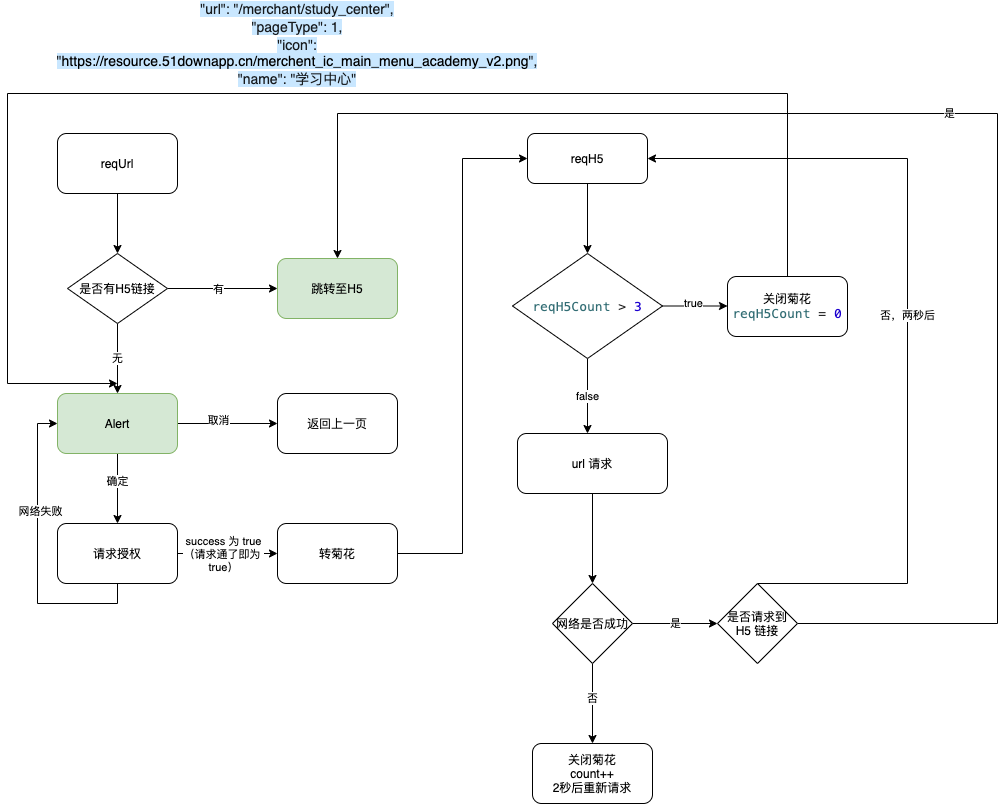

The diagram above was exported from draw.io. Its source (the exported page's mxGraphModel, read from the mxfile embedded in the PNG):
<mxGraphModel dx="1083" dy="1930" grid="1" gridSize="10" guides="1" tooltips="1" connect="1" arrows="1" fold="1" page="1" pageScale="1" pageWidth="827" pageHeight="1169" background="#FFFFFF" math="0" shadow="0">
  <root>
    <mxCell id="0" />
    <mxCell id="1" parent="0" />
    <mxCell id="5" style="edgeStyle=orthogonalEdgeStyle;rounded=0;orthogonalLoop=1;jettySize=auto;html=1;exitX=0.5;exitY=1;exitDx=0;exitDy=0;" parent="1" source="3" target="4" edge="1">
      <mxGeometry relative="1" as="geometry" />
    </mxCell>
    <mxCell id="3" value="reqUrl" style="rounded=1;whiteSpace=wrap;html=1;" parent="1" vertex="1">
      <mxGeometry x="100" y="110" width="120" height="60" as="geometry" />
    </mxCell>
    <mxCell id="6" style="edgeStyle=orthogonalEdgeStyle;rounded=0;orthogonalLoop=1;jettySize=auto;html=1;exitX=1;exitY=0.5;exitDx=0;exitDy=0;entryX=0;entryY=0.5;entryDx=0;entryDy=0;" parent="1" source="4" target="7" edge="1">
      <mxGeometry relative="1" as="geometry">
        <mxPoint x="290" y="260" as="targetPoint" />
      </mxGeometry>
    </mxCell>
    <mxCell id="8" value="有" style="edgeLabel;html=1;align=center;verticalAlign=middle;resizable=0;points=[];" parent="6" vertex="1" connectable="0">
      <mxGeometry x="-0.0889" relative="1" as="geometry">
        <mxPoint as="offset" />
      </mxGeometry>
    </mxCell>
    <mxCell id="11" value="无" style="edgeStyle=orthogonalEdgeStyle;rounded=0;orthogonalLoop=1;jettySize=auto;html=1;exitX=0.5;exitY=1;exitDx=0;exitDy=0;" parent="1" source="4" target="9" edge="1">
      <mxGeometry relative="1" as="geometry" />
    </mxCell>
    <mxCell id="4" value="是否有H5链接" style="rhombus;whiteSpace=wrap;html=1;" parent="1" vertex="1">
      <mxGeometry x="110" y="230" width="100" height="70" as="geometry" />
    </mxCell>
    <mxCell id="7" value="跳转至H5" style="rounded=1;whiteSpace=wrap;html=1;fillColor=#d5e8d4;strokeColor=#82b366;" parent="1" vertex="1">
      <mxGeometry x="320" y="235" width="120" height="60" as="geometry" />
    </mxCell>
    <mxCell id="12" style="edgeStyle=orthogonalEdgeStyle;rounded=0;orthogonalLoop=1;jettySize=auto;html=1;exitX=1;exitY=0.5;exitDx=0;exitDy=0;entryX=0;entryY=0.5;entryDx=0;entryDy=0;" parent="1" source="9" target="14" edge="1">
      <mxGeometry relative="1" as="geometry">
        <mxPoint x="280" y="400" as="targetPoint" />
      </mxGeometry>
    </mxCell>
    <mxCell id="17" value="取消" style="edgeLabel;html=1;align=center;verticalAlign=middle;resizable=0;points=[];" parent="12" vertex="1" connectable="0">
      <mxGeometry x="-0.2" y="4" relative="1" as="geometry">
        <mxPoint as="offset" />
      </mxGeometry>
    </mxCell>
    <mxCell id="13" style="edgeStyle=orthogonalEdgeStyle;rounded=0;orthogonalLoop=1;jettySize=auto;html=1;exitX=0.5;exitY=1;exitDx=0;exitDy=0;" parent="1" source="9" edge="1">
      <mxGeometry relative="1" as="geometry">
        <mxPoint x="160" y="500" as="targetPoint" />
      </mxGeometry>
    </mxCell>
    <mxCell id="18" value="确定" style="edgeLabel;html=1;align=center;verticalAlign=middle;resizable=0;points=[];" parent="13" vertex="1" connectable="0">
      <mxGeometry x="-0.2286" y="-1" relative="1" as="geometry">
        <mxPoint as="offset" />
      </mxGeometry>
    </mxCell>
    <mxCell id="9" value="Alert" style="rounded=1;whiteSpace=wrap;html=1;fillColor=#d5e8d4;strokeColor=#82b366;" parent="1" vertex="1">
      <mxGeometry x="100" y="370" width="120" height="60" as="geometry" />
    </mxCell>
    <mxCell id="14" value="返回上一页" style="rounded=1;whiteSpace=wrap;html=1;" parent="1" vertex="1">
      <mxGeometry x="320" y="370" width="120" height="60" as="geometry" />
    </mxCell>
    <mxCell id="15" value="&lt;span style=&quot;color: rgb(23 , 26 , 29) ; font-family: , , &amp;#34;pingfang sc&amp;#34; , &amp;#34;hiragino sans gb&amp;#34; , &amp;#34;segoe ui&amp;#34; , , &amp;#34;roboto&amp;#34; , &amp;#34;droid sans&amp;#34; , &amp;#34;helvetica neue&amp;#34; , sans-serif ; font-size: 14px ; text-align: left ; background-color: rgb(201 , 231 , 255)&quot;&gt;&quot;url&quot;: &quot;/merchant/study_center&quot;,&lt;/span&gt;&lt;br style=&quot;box-sizing: border-box ; color: rgb(23 , 26 , 29) ; font-family: , , &amp;#34;pingfang sc&amp;#34; , &amp;#34;hiragino sans gb&amp;#34; , &amp;#34;segoe ui&amp;#34; , , &amp;#34;roboto&amp;#34; , &amp;#34;droid sans&amp;#34; , &amp;#34;helvetica neue&amp;#34; , sans-serif ; font-size: 14px ; text-align: left ; background-color: rgb(201 , 231 , 255)&quot;&gt;&lt;span style=&quot;color: rgb(23 , 26 , 29) ; font-family: , , &amp;#34;pingfang sc&amp;#34; , &amp;#34;hiragino sans gb&amp;#34; , &amp;#34;segoe ui&amp;#34; , , &amp;#34;roboto&amp;#34; , &amp;#34;droid sans&amp;#34; , &amp;#34;helvetica neue&amp;#34; , sans-serif ; font-size: 14px ; text-align: left ; background-color: rgb(201 , 231 , 255)&quot;&gt;&quot;pageType&quot;: 1,&lt;/span&gt;&lt;br style=&quot;box-sizing: border-box ; color: rgb(23 , 26 , 29) ; font-family: , , &amp;#34;pingfang sc&amp;#34; , &amp;#34;hiragino sans gb&amp;#34; , &amp;#34;segoe ui&amp;#34; , , &amp;#34;roboto&amp;#34; , &amp;#34;droid sans&amp;#34; , &amp;#34;helvetica neue&amp;#34; , sans-serif ; font-size: 14px ; text-align: left ; background-color: rgb(201 , 231 , 255)&quot;&gt;&lt;span style=&quot;color: rgb(23 , 26 , 29) ; font-family: , , &amp;#34;pingfang sc&amp;#34; , &amp;#34;hiragino sans gb&amp;#34; , &amp;#34;segoe ui&amp;#34; , , &amp;#34;roboto&amp;#34; , &amp;#34;droid sans&amp;#34; , &amp;#34;helvetica neue&amp;#34; , sans-serif ; font-size: 14px ; text-align: left ; background-color: rgb(201 , 231 , 255)&quot;&gt;&quot;icon&quot;: &quot;&lt;/span&gt;&lt;a href=&quot;https://resource.51downapp.cn/merchent_ic_main_menu_academy_v2.png&quot; target=&quot;_blank&quot; style=&quot;box-sizing: border-box ; background: rgb(201 , 231 , 255) ; outline: none ; cursor: pointer ; transition: 0.3s ease 0s ; font-family: , , &amp;#34;pingfang sc&amp;#34; , &amp;#34;hiragino sans gb&amp;#34; , &amp;#34;segoe ui&amp;#34; , , &amp;#34;roboto&amp;#34; , &amp;#34;droid sans&amp;#34; , &amp;#34;helvetica neue&amp;#34; , sans-serif ; font-size: 14px ; text-align: left&quot;&gt;https://resource.51downapp.cn/merchent_ic_main_menu_academy_v2.png&lt;/a&gt;&lt;span style=&quot;color: rgb(23 , 26 , 29) ; font-family: , , &amp;#34;pingfang sc&amp;#34; , &amp;#34;hiragino sans gb&amp;#34; , &amp;#34;segoe ui&amp;#34; , , &amp;#34;roboto&amp;#34; , &amp;#34;droid sans&amp;#34; , &amp;#34;helvetica neue&amp;#34; , sans-serif ; font-size: 14px ; text-align: left ; background-color: rgb(201 , 231 , 255)&quot;&gt;&quot;,&lt;/span&gt;&lt;br style=&quot;box-sizing: border-box ; color: rgb(23 , 26 , 29) ; font-family: , , &amp;#34;pingfang sc&amp;#34; , &amp;#34;hiragino sans gb&amp;#34; , &amp;#34;segoe ui&amp;#34; , , &amp;#34;roboto&amp;#34; , &amp;#34;droid sans&amp;#34; , &amp;#34;helvetica neue&amp;#34; , sans-serif ; font-size: 14px ; text-align: left ; background-color: rgb(201 , 231 , 255)&quot;&gt;&lt;span style=&quot;color: rgb(23 , 26 , 29) ; font-family: , , &amp;#34;pingfang sc&amp;#34; , &amp;#34;hiragino sans gb&amp;#34; , &amp;#34;segoe ui&amp;#34; , , &amp;#34;roboto&amp;#34; , &amp;#34;droid sans&amp;#34; , &amp;#34;helvetica neue&amp;#34; , sans-serif ; font-size: 14px ; text-align: left ; background-color: rgb(201 , 231 , 255)&quot;&gt;&quot;name&quot;: &quot;&lt;/span&gt;&lt;span class=&quot;keyword&quot; style=&quot;box-sizing: border-box ; color: rgb(23 , 26 , 29) ; font-family: , , &amp;#34;pingfang sc&amp;#34; , &amp;#34;hiragino sans gb&amp;#34; , &amp;#34;segoe ui&amp;#34; , , &amp;#34;roboto&amp;#34; , &amp;#34;droid sans&amp;#34; , &amp;#34;helvetica neue&amp;#34; , sans-serif ; font-size: 14px ; text-align: left ; background-color: rgb(201 , 231 , 255)&quot;&gt;学习中心&lt;/span&gt;&lt;span style=&quot;color: rgb(23 , 26 , 29) ; font-family: , , &amp;#34;pingfang sc&amp;#34; , &amp;#34;hiragino sans gb&amp;#34; , &amp;#34;segoe ui&amp;#34; , , &amp;#34;roboto&amp;#34; , &amp;#34;droid sans&amp;#34; , &amp;#34;helvetica neue&amp;#34; , sans-serif ; font-size: 14px ; text-align: left ; background-color: rgb(201 , 231 , 255)&quot;&gt;&quot;&lt;/span&gt;" style="text;html=1;strokeColor=none;fillColor=none;align=center;verticalAlign=middle;whiteSpace=wrap;rounded=0;" parent="1" vertex="1">
      <mxGeometry x="320" y="10" width="40" height="20" as="geometry" />
    </mxCell>
    <mxCell id="22" style="edgeStyle=orthogonalEdgeStyle;rounded=0;orthogonalLoop=1;jettySize=auto;html=1;exitX=1;exitY=0.5;exitDx=0;exitDy=0;entryX=0;entryY=0.5;entryDx=0;entryDy=0;" parent="1" source="19" target="20" edge="1">
      <mxGeometry relative="1" as="geometry" />
    </mxCell>
    <mxCell id="24" value="success 为 true&lt;br&gt;（请求通了即为 &lt;br&gt;true）" style="edgeLabel;html=1;align=center;verticalAlign=middle;resizable=0;points=[];" parent="22" vertex="1" connectable="0">
      <mxGeometry x="-0.1" relative="1" as="geometry">
        <mxPoint as="offset" />
      </mxGeometry>
    </mxCell>
    <mxCell id="23" style="edgeStyle=orthogonalEdgeStyle;rounded=0;orthogonalLoop=1;jettySize=auto;html=1;exitX=0.5;exitY=1;exitDx=0;exitDy=0;entryX=0;entryY=0.5;entryDx=0;entryDy=0;" parent="1" source="19" target="9" edge="1">
      <mxGeometry relative="1" as="geometry">
        <mxPoint x="160" y="610" as="targetPoint" />
      </mxGeometry>
    </mxCell>
    <mxCell id="26" value="网络失败" style="edgeLabel;html=1;align=center;verticalAlign=middle;resizable=0;points=[];" parent="23" vertex="1" connectable="0">
      <mxGeometry x="0.2867" y="-2" relative="1" as="geometry">
        <mxPoint as="offset" />
      </mxGeometry>
    </mxCell>
    <mxCell id="19" value="请求授权" style="rounded=1;whiteSpace=wrap;html=1;" parent="1" vertex="1">
      <mxGeometry x="100" y="500" width="120" height="60" as="geometry" />
    </mxCell>
    <mxCell id="30" style="edgeStyle=orthogonalEdgeStyle;rounded=0;orthogonalLoop=1;jettySize=auto;html=1;entryX=0;entryY=0.5;entryDx=0;entryDy=0;" parent="1" source="20" target="28" edge="1">
      <mxGeometry relative="1" as="geometry" />
    </mxCell>
    <mxCell id="20" value="转菊花" style="rounded=1;whiteSpace=wrap;html=1;" parent="1" vertex="1">
      <mxGeometry x="320" y="500" width="120" height="60" as="geometry" />
    </mxCell>
    <mxCell id="32" style="edgeStyle=orthogonalEdgeStyle;rounded=0;orthogonalLoop=1;jettySize=auto;html=1;entryX=0.5;entryY=0;entryDx=0;entryDy=0;" parent="1" source="28" target="31" edge="1">
      <mxGeometry relative="1" as="geometry" />
    </mxCell>
    <mxCell id="28" value="reqH5" style="rounded=1;whiteSpace=wrap;html=1;" parent="1" vertex="1">
      <mxGeometry x="570" y="110" width="120" height="50" as="geometry" />
    </mxCell>
    <mxCell id="35" style="edgeStyle=orthogonalEdgeStyle;rounded=0;orthogonalLoop=1;jettySize=auto;html=1;" parent="1" source="31" edge="1">
      <mxGeometry relative="1" as="geometry">
        <mxPoint x="770" y="282.5" as="targetPoint" />
      </mxGeometry>
    </mxCell>
    <mxCell id="37" value="true" style="edgeLabel;html=1;align=center;verticalAlign=middle;resizable=0;points=[];" parent="35" vertex="1" connectable="0">
      <mxGeometry x="-0.0769" y="4" relative="1" as="geometry">
        <mxPoint y="1" as="offset" />
      </mxGeometry>
    </mxCell>
    <mxCell id="38" value="false" style="edgeStyle=orthogonalEdgeStyle;rounded=0;orthogonalLoop=1;jettySize=auto;html=1;" parent="1" source="31" edge="1">
      <mxGeometry relative="1" as="geometry">
        <mxPoint x="630" y="410" as="targetPoint" />
      </mxGeometry>
    </mxCell>
    <mxCell id="31" value="&lt;p class=&quot;p1&quot; style=&quot;margin: 0px ; font-stretch: normal ; font-size: 13px ; line-height: normal ; font-family: &amp;#34;menlo&amp;#34; ; color: rgb(50 , 109 , 116) ; background-color: rgb(255 , 255 , 255)&quot;&gt;reqH5Count&lt;span class=&quot;s1&quot; style=&quot;color: rgba(0 , 0 , 0 , 0.85)&quot;&gt; &amp;gt; &lt;/span&gt;&lt;span class=&quot;s2&quot; style=&quot;color: rgb(28 , 0 , 207)&quot;&gt;3&lt;/span&gt;&lt;/p&gt;" style="rhombus;whiteSpace=wrap;html=1;" parent="1" vertex="1">
      <mxGeometry x="555" y="230" width="150" height="105" as="geometry" />
    </mxCell>
    <mxCell id="59" style="edgeStyle=orthogonalEdgeStyle;rounded=0;orthogonalLoop=1;jettySize=auto;html=1;exitX=0.5;exitY=1;exitDx=0;exitDy=0;" parent="1" source="36" edge="1">
      <mxGeometry relative="1" as="geometry">
        <mxPoint x="160" y="360" as="targetPoint" />
        <Array as="points">
          <mxPoint x="830" y="70" />
          <mxPoint x="50" y="70" />
          <mxPoint x="50" y="360" />
        </Array>
      </mxGeometry>
    </mxCell>
    <mxCell id="36" value="关闭菊花&lt;br&gt;&lt;p class=&quot;p1&quot; style=&quot;margin: 0px ; font-stretch: normal ; font-size: 13px ; line-height: normal ; font-family: &amp;#34;menlo&amp;#34; ; color: rgb(50 , 109 , 116) ; background-color: rgb(255 , 255 , 255)&quot;&gt;reqH5Count&lt;span class=&quot;s1&quot; style=&quot;color: rgba(0 , 0 , 0 , 0.85)&quot;&gt; = &lt;/span&gt;&lt;span class=&quot;s2&quot; style=&quot;color: rgb(28 , 0 , 207)&quot;&gt;0&lt;/span&gt;&lt;/p&gt;" style="rounded=1;whiteSpace=wrap;html=1;" parent="1" vertex="1">
      <mxGeometry x="770" y="253" width="120" height="60" as="geometry" />
    </mxCell>
    <mxCell id="45" style="edgeStyle=orthogonalEdgeStyle;rounded=0;orthogonalLoop=1;jettySize=auto;html=1;" parent="1" source="40" edge="1">
      <mxGeometry relative="1" as="geometry">
        <mxPoint x="635" y="560" as="targetPoint" />
      </mxGeometry>
    </mxCell>
    <mxCell id="40" value="url 请求&lt;br&gt;" style="rounded=1;whiteSpace=wrap;html=1;" parent="1" vertex="1">
      <mxGeometry x="560" y="410" width="150" height="60" as="geometry" />
    </mxCell>
    <mxCell id="47" value="是" style="edgeStyle=orthogonalEdgeStyle;rounded=0;orthogonalLoop=1;jettySize=auto;html=1;" parent="1" source="46" edge="1">
      <mxGeometry relative="1" as="geometry">
        <mxPoint x="760" y="600" as="targetPoint" />
        <Array as="points">
          <mxPoint x="720" y="600" />
          <mxPoint x="720" y="600" />
        </Array>
      </mxGeometry>
    </mxCell>
    <mxCell id="48" style="edgeStyle=orthogonalEdgeStyle;rounded=0;orthogonalLoop=1;jettySize=auto;html=1;" parent="1" source="46" edge="1">
      <mxGeometry relative="1" as="geometry">
        <mxPoint x="635" y="720" as="targetPoint" />
      </mxGeometry>
    </mxCell>
    <mxCell id="52" value="否" style="edgeLabel;html=1;align=center;verticalAlign=middle;resizable=0;points=[];" parent="48" vertex="1" connectable="0">
      <mxGeometry x="-0.15" y="-1" relative="1" as="geometry">
        <mxPoint as="offset" />
      </mxGeometry>
    </mxCell>
    <mxCell id="46" value="网络是否成功" style="rhombus;whiteSpace=wrap;html=1;" parent="1" vertex="1">
      <mxGeometry x="595" y="560" width="80" height="80" as="geometry" />
    </mxCell>
    <mxCell id="50" value="是" style="edgeStyle=orthogonalEdgeStyle;rounded=0;orthogonalLoop=1;jettySize=auto;html=1;exitX=1;exitY=0.5;exitDx=0;exitDy=0;entryX=0.5;entryY=0;entryDx=0;entryDy=0;" parent="1" source="49" target="7" edge="1">
      <mxGeometry relative="1" as="geometry">
        <mxPoint x="380" y="230" as="targetPoint" />
        <Array as="points">
          <mxPoint x="1040" y="600" />
          <mxPoint x="1040" y="90" />
          <mxPoint x="380" y="90" />
        </Array>
      </mxGeometry>
    </mxCell>
    <mxCell id="58" value="否，两秒后" style="edgeStyle=orthogonalEdgeStyle;rounded=0;orthogonalLoop=1;jettySize=auto;html=1;exitX=0.5;exitY=0;exitDx=0;exitDy=0;entryX=1;entryY=0.5;entryDx=0;entryDy=0;" parent="1" source="49" target="28" edge="1">
      <mxGeometry relative="1" as="geometry">
        <Array as="points">
          <mxPoint x="950" y="560" />
          <mxPoint x="950" y="135" />
        </Array>
      </mxGeometry>
    </mxCell>
    <mxCell id="49" value="是否请求到 H5 链接" style="rhombus;whiteSpace=wrap;html=1;" parent="1" vertex="1">
      <mxGeometry x="760" y="560" width="80" height="80" as="geometry" />
    </mxCell>
    <mxCell id="54" value="&lt;span&gt;关闭菊花&lt;br&gt;count++&lt;br&gt;2秒后重新请求&lt;/span&gt;" style="rounded=1;whiteSpace=wrap;html=1;" parent="1" vertex="1">
      <mxGeometry x="575" y="720" width="120" height="60" as="geometry" />
    </mxCell>
  </root>
</mxGraphModel>